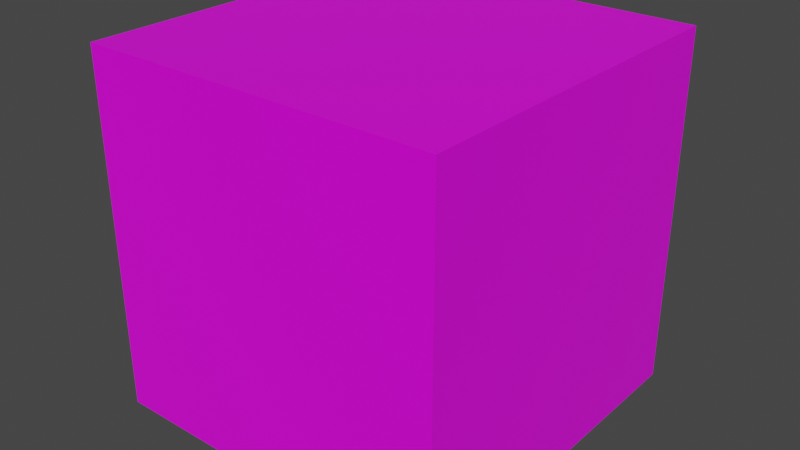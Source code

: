 # Source: cube.blend  (saved by Blender 3.0.42; exported with 4.5.12 LTS)
import bpy
from mathutils import Matrix  # noqa: F401  (used for matrix-valued properties, if any)

bpy.ops.wm.read_factory_settings(use_empty=True)
scene = bpy.context.scene
scene.name = 'Scene'

# ---- collections
col_collection = bpy.data.collections.new('Collection'); scene.collection.children.link(col_collection)

# ---- images (referenced by path relative to the original .blend; pixels are not part of the script)
import os
ASSET_DIR = os.environ.get("B2B_ASSET_DIR", "")  # directory of the original .blend (textures are referenced by path, not embedded)
HERE = os.path.dirname(os.path.abspath(__file__))  # packed textures are extracted next to this script under _unpacked/

def load_image(name, relpath, width, height, colorspace="sRGB"):
    """Load a texture the original file referenced (path relative to the .blend, or extracted next to this script)."""
    p = next((c for c in (os.path.join(HERE, relpath), os.path.join(ASSET_DIR, relpath)) if relpath and os.path.exists(c)), "")
    if p:
        img = bpy.data.images.load(p, check_existing=True)
        img.name = name
    else:  # same state as the original file: an image datablock whose file is absent (Cycles renders it pink)
        img = bpy.data.images.new(name, width, height)
        img.source = "FILE"
        img.filepath = "//" + (relpath or name)
    img.colorspace_settings.name = colorspace
    return img
img_cube_texture_better_bmp = load_image('cube_texture_better.bmp', 'cube_texture_better.bmp', 1024, 1024, 'sRGB')

# ---- materials (node trees are filled in below, after node groups)
mat_material = bpy.data.materials.new('Material')
mat_material.alpha_threshold = 0.0
mat_material.use_transparent_shadow = False
mat_material.preview_render_type = 'CUBE'
mat_material.line_color = (0.0, 0.0, 0.0, 1.0)

# ---- material node trees
mat_material.use_nodes = True; mat_material.node_tree.nodes.clear()
_N = mat_material.node_tree.nodes; _L = mat_material.node_tree.links
n0 = _N.new('ShaderNodeOutputMaterial'); n0.name = 'Material Output'; n0.location = (300, 300)
n1 = _N.new('ShaderNodeBsdfPrincipled'); n1.name = 'Principled BSDF'; n1.location = (10, 300)
n1.distribution = 'GGX'
n1.subsurface_method = 'RANDOM_WALK_SKIN'
n1.inputs[2].default_value = 0.4
n1.inputs[3].default_value = 1.45
n1.inputs[27].default_value = (0.0, 0.0, 0.0, 1.0)
n1.inputs[28].default_value = 1.0
n2 = _N.new('ShaderNodeTexImage'); n2.name = 'Image Texture'; n2.location = (-280, 280)
n2.image = img_cube_texture_better_bmp
_L.new(n1.outputs[0], n0.inputs[0])
_L.new(n2.outputs[0], n1.inputs[0])
n0.is_active_output = True

# ---- world
world_world = bpy.data.worlds.new('World'); scene.world = world_world
world_world.use_nodes = True; world_world.node_tree.nodes.clear()
_N = world_world.node_tree.nodes; _L = world_world.node_tree.links
n0 = _N.new('ShaderNodeOutputWorld'); n0.name = 'World Output'; n0.location = (300, 300)
n1 = _N.new('ShaderNodeBackground'); n1.name = 'Background'; n1.location = (10, 300)
n1.inputs[0].default_value = (0.05088, 0.05088, 0.05088, 1.0)
_L.new(n1.outputs[0], n0.inputs[0])
n0.is_active_output = True
world_world.color = (0.05088, 0.05088, 0.05088)
world_world.use_sun_shadow = False
world_world.sun_shadow_jitter_overblur = 0.0

# ---- meshes
me_cube = bpy.data.meshes.new('Cube')
me_cube.from_pydata([(1.0, 1.0, 1.0), (1.0, 1.0, -1.0), (1.0, -1.0, 1.0), (1.0, -1.0, -1.0), (-1.0, 1.0, 1.0), (-1.0, 1.0, -1.0), (-1.0, -1.0, 1.0), (-1.0, -1.0, -1.0)], [], [(0, 4, 6, 2), (3, 2, 6, 7), (7, 6, 4, 5), (5, 1, 3, 7), (1, 0, 2, 3), (5, 4, 0, 1)])
_uv = me_cube.uv_layers.new(name='UVMap')
_uv.uv.foreach_set('vector', [0.0, 0.5, 0.3333, 0.5, 0.3333, 1.0, 0.0, 1.0, 0.6667, 0.5, 1.0, 0.5, 1.0, 1.0, 0.6667, 1.0, 0.6667, 0.0, 1.0, 0.0, 1.0, 0.5, 0.6667, 0.5, 0.3333, 0.5, 0.6667, 0.5, 0.6667, 1.0, 0.3333, 1.0, 0.0, 0.0, 0.3333, 0.0, 0.3333, 0.5, 0.0, 0.5, 0.3333, 0.0, 0.6667, 0.0, 0.6667, 0.5, 0.3333, 0.5])
me_cube.materials.append(mat_material)
me_cube.use_remesh_preserve_volume = False
me_cube.use_remesh_preserve_attributes = False
me_cube.use_mirror_vertex_groups = False
me_cube.update()

# ---- objects
ob_cube = bpy.data.objects.new('Cube', me_cube)

# ---- transforms, parenting, visibility, modifiers, constraints
ob_cube.location = (0.0, 0.0, 0.0)
ob_cube.lock_rotations_4d = False
ob_cube.empty_display_type = 'ARROWS'
ob_cube.lineart.crease_threshold = 0.0

# ---- collection membership
col_collection.objects.link(ob_cube)

# ---- scene / render settings (as saved in the file)
scene.frame_start = 1; scene.frame_end = 250; scene.frame_set(1)
scene.render.engine = 'BLENDER_EEVEE_NEXT'
scene.cycles.sampling_pattern = 'TABULATED_SOBOL'
scene.cycles.use_light_tree = False
scene.view_settings.view_transform = 'Filmic'
bpy.context.view_layer.update()

# ---- added for rendering (the .blend has no active camera and no usable light): camera, sun
cam_auto = bpy.data.cameras.new('AutoCamera')
cam_auto.lens = 50.0
cam_auto.sensor_width = 36.0
cam_auto.clip_end = 1000.0
ob_auto_camera = bpy.data.objects.new('AutoCamera', cam_auto)
scene.collection.objects.link(ob_auto_camera)
ob_auto_camera.location = (3.20507, -3.84609, 2.56406)
ob_auto_camera.rotation_euler = (1.09748, -7.21219e-08, 0.694738)
scene.camera = ob_auto_camera
light_auto_sun = bpy.data.lights.new('AutoSun', 'SUN')
light_auto_sun.energy = 3.0
light_auto_sun.angle = 0.0523599
ob_auto_sun = bpy.data.objects.new('AutoSun', light_auto_sun)
scene.collection.objects.link(ob_auto_sun)
ob_auto_sun.rotation_euler = (0.872665, 0.174533, 0.523599)
bpy.context.view_layer.update()
